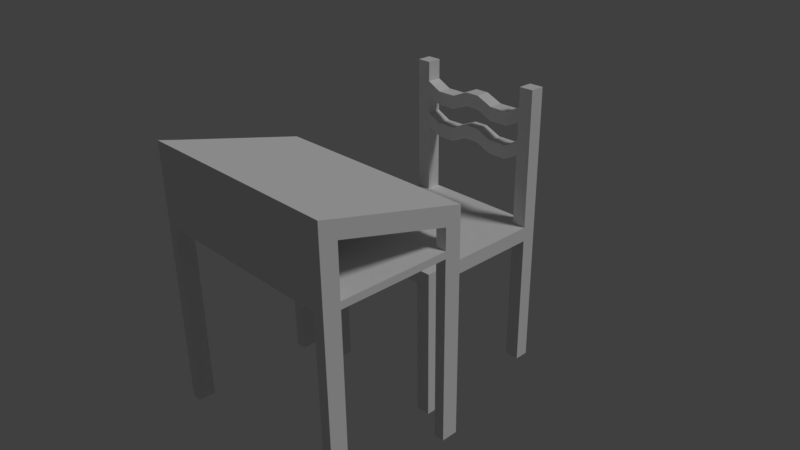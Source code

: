 # Source: Desk.blend  (saved by Blender 2.77.0; exported with 4.5.12 LTS)
import bpy
from mathutils import Matrix  # noqa: F401  (used for matrix-valued properties, if any)

bpy.ops.wm.read_factory_settings(use_empty=True)
scene = bpy.context.scene
scene.name = 'Scene'

# ---- collections
col_collection_1 = bpy.data.collections.new('Collection 1'); scene.collection.children.link(col_collection_1)
col_collection_2 = bpy.data.collections.new('Collection 2'); scene.collection.children.link(col_collection_2)

# ---- materials (node trees are filled in below, after node groups)
mat_chair = bpy.data.materials.new('chair')
mat_chair.alpha_threshold = 0.0
mat_chair.use_transparent_shadow = False
mat_chair.roughness = 0.5
mat_chair.line_color = (0.0, 0.0, 0.0, 1.0)
mat_desk = bpy.data.materials.new('desk')
mat_desk.alpha_threshold = 0.0
mat_desk.use_transparent_shadow = False
mat_desk.roughness = 0.5

# ---- material node trees

# ---- world
world_world = bpy.data.worlds.new('World'); scene.world = world_world
world_world.color = (0.05088, 0.05088, 0.05088)
world_world.use_sun_shadow = False
world_world.sun_shadow_jitter_overblur = 0.0
world_world.cycles.sampling_method = 'MANUAL'

# ---- cameras
cam_camera = bpy.data.cameras.new('Camera')
cam_camera.clip_end = 100.0
cam_camera.lens = 35.0
cam_camera.sensor_width = 32.0
cam_camera.sensor_height = 18.0
cam_camera.ortho_scale = 7.314
cam_camera.dof.focus_distance = 0.0
cam_camera.dof.aperture_fstop = 128.0

# ---- lights
light_lamp = bpy.data.lights.new('Lamp', 'SUN')
light_lamp.transmission_factor = 0.0
light_lamp.cutoff_distance = 30.0
light_lamp.angle = 0.1993
light_lamp.energy = 1.0
light_lamp.shadow_buffer_clip_start = 1.001
light_lamp.shadow_soft_size = 0.1
light_lamp.shadow_cascade_max_distance = 1000.0

# ---- meshes
me_cube = bpy.data.meshes.new('Cube')
me_cube.from_pydata([(-1.0, 2.384e-07, -0.1), (-1.0, 2.0, -0.1), (-1.0, 3.576e-07, 0.1), (-1.0, 2.0, 0.1), (-1.0, 0.2, -0.1), (-1.0, 1.8, -0.1), (-1.0, 0.2, 0.1), (-1.0, 1.8, 0.1), (-0.8, 2.0, -0.1), (-0.8, 2.384e-07, -0.1), (-0.8, 2.0, 0.1), (-0.8, 2.384e-07, 0.1), (-0.8, 1.8, 0.1), (-0.8, 0.2, 0.1), (-0.8, 1.8, -0.1), (-0.8, 0.2, -0.1), (-0.8, 2.0, -2.0), (-1.0, 2.0, -2.0), (-0.8, 2.384e-07, -2.0), (-1.0, 2.384e-07, -2.0), (-1.0, 1.8, -2.0), (-1.0, 0.2, -2.0), (-0.8, 1.8, -2.0), (-0.8, 0.2, -2.0), (-0.8, 2.0, 2.0), (-1.0, 2.0, 2.0), (-1.0, 1.8, 2.0), (-0.8, 1.8, 2.0), (-0.8, 1.8, 1.075), (-0.8, 1.8, 1.265), (-0.8, 1.8, 1.535), (-0.8, 1.8, 1.725), (-1.0, 1.8, 1.725), (-1.0, 1.8, 1.535), (-1.0, 1.8, 1.265), (-1.0, 1.8, 1.075), (-0.8, 2.0, 1.075), (-0.8, 2.0, 1.265), (-0.8, 2.0, 1.535), (-0.8, 2.0, 1.725), (-1.0, 2.0, 1.725), (-1.0, 2.0, 1.535), (-1.0, 2.0, 1.265), (-1.0, 2.0, 1.075), (-0.3324, 1.8, 1.625), (-0.6, 1.8, 1.625), (-0.1, 2.0, 1.535), (-0.3324, 2.0, 1.435), (-0.6, 2.0, 1.435), (-0.1, 1.8, 1.535), (-0.3324, 1.8, 1.435), (-0.6, 1.8, 1.435), (-0.6, 2.0, 0.975), (-0.3324, 2.0, 0.975), (-0.1, 2.0, 1.075), (-0.1, 1.8, 1.075), (-0.3324, 1.8, 0.975), (-0.6, 1.8, 0.975), (-0.6, 2.0, 1.165), (-0.3324, 2.0, 1.165), (-0.1, 2.0, 1.265), (-0.6, 1.8, 1.165), (-0.3324, 1.8, 1.165), (-0.1, 1.8, 1.265), (-0.1, 1.8, 1.725), (-0.6, 2.0, 1.625), (-0.3324, 2.0, 1.625), (-0.1, 2.0, 1.725), (1.0, 2.384e-07, -0.1), (1.0, 2.0, -0.1), (1.0, 3.576e-07, 0.1), (1.0, 2.0, 0.1), (0.0, 2.0, -0.1), (0.0, 1.192e-07, -0.1), (0.0, 2.0, 0.1), (0.0, -1.192e-07, 0.1), (1.0, 0.2, -0.1), (1.0, 1.8, -0.1), (1.0, 0.2, 0.1), (1.0, 1.8, 0.1), (0.0, 1.8, 0.1), (0.0, 0.2, 0.1), (0.0, 0.2, -0.1), (0.0, 1.8, -0.1), (0.8, 2.0, -0.1), (0.8, 2.384e-07, -0.1), (0.8, 2.0, 0.1), (0.8, 2.384e-07, 0.1), (0.8, 1.8, 0.1), (0.8, 0.2, 0.1), (0.8, 1.8, -0.1), (0.8, 0.2, -0.1), (0.8, 2.0, -2.0), (1.0, 2.0, -2.0), (0.8, 2.384e-07, -2.0), (1.0, 2.384e-07, -2.0), (1.0, 1.8, -2.0), (1.0, 0.2, -2.0), (0.8, 1.8, -2.0), (0.8, 0.2, -2.0), (0.8, 2.0, 2.0), (1.0, 2.0, 2.0), (1.0, 1.8, 2.0), (0.8, 1.8, 2.0), (0.8, 1.8, 1.075), (0.8, 1.8, 1.265), (0.8, 1.8, 1.535), (0.8, 1.8, 1.725), (1.0, 1.8, 1.725), (1.0, 1.8, 1.535), (1.0, 1.8, 1.265), (1.0, 1.8, 1.075), (0.8, 2.0, 1.075), (0.8, 2.0, 1.265), (0.8, 2.0, 1.535), (0.8, 2.0, 1.725), (1.0, 2.0, 1.725), (1.0, 2.0, 1.535), (1.0, 2.0, 1.265), (1.0, 2.0, 1.075), (0.0, 1.8, 1.075), (0.0, 1.8, 1.265), (0.0, 1.8, 1.535), (0.0, 1.8, 1.725), (0.0, 2.0, 1.075), (0.0, 2.0, 1.265), (0.0, 2.0, 1.535), (0.0, 2.0, 1.725), (0.3324, 1.8, 1.625), (0.6, 1.8, 1.625), (0.1, 2.0, 1.535), (0.3324, 2.0, 1.435), (0.6, 2.0, 1.435), (0.1, 1.8, 1.535), (0.3324, 1.8, 1.435), (0.6, 1.8, 1.435), (0.6, 2.0, 0.975), (0.3324, 2.0, 0.975), (0.1, 2.0, 1.075), (0.1, 1.8, 1.075), (0.3324, 1.8, 0.975), (0.6, 1.8, 0.975), (0.6, 2.0, 1.165), (0.3324, 2.0, 1.165), (0.1, 2.0, 1.265), (0.6, 1.8, 1.165), (0.3324, 1.8, 1.165), (0.1, 1.8, 1.265), (0.1, 1.8, 1.725), (0.6, 2.0, 1.625), (0.3324, 2.0, 1.625), (0.1, 2.0, 1.725)], [], [(8, 14, 22, 16), (13, 6, 2, 11), (9, 11, 2, 0), (5, 7, 3, 1), (10, 8, 1, 3), (0, 2, 6, 4), (4, 6, 7, 5), (32, 31, 27, 26), (12, 7, 6, 13), (15, 9, 18, 23), (14, 15, 4, 5), (83, 82, 15, 14), (72, 83, 14, 8), (80, 12, 13, 81), (74, 10, 12, 80), (74, 72, 8, 10), (73, 75, 11, 9), (81, 13, 11, 75), (82, 73, 9, 15), (23, 18, 19, 21), (16, 22, 20, 17), (14, 5, 20, 22), (5, 1, 17, 20), (1, 8, 16, 17), (4, 15, 23, 21), (9, 0, 19, 18), (0, 4, 21, 19), (24, 25, 26, 27), (31, 39, 24, 27), (40, 32, 26, 25), (39, 40, 25, 24), (10, 3, 43, 36), (36, 43, 42, 37), (37, 42, 41, 38), (38, 41, 40, 39), (3, 7, 35, 43), (43, 35, 34, 42), (42, 34, 33, 41), (41, 33, 32, 40), (12, 10, 36, 28), (55, 54, 124, 120), (29, 37, 38, 30), (50, 47, 46, 49), (7, 12, 28, 35), (35, 28, 29, 34), (34, 29, 30, 33), (33, 30, 31, 32), (39, 65, 48, 38), (54, 60, 125, 124), (64, 49, 122, 123), (60, 63, 121, 125), (51, 48, 47, 50), (63, 55, 120, 121), (64, 123, 127, 67), (30, 38, 48, 51), (67, 127, 126, 46), (49, 46, 126, 122), (31, 45, 65, 39), (65, 66, 47, 48), (45, 44, 66, 65), (66, 67, 46, 47), (29, 28, 57, 61), (61, 57, 56, 62), (62, 56, 55, 63), (37, 29, 61, 58), (58, 61, 62, 59), (59, 62, 63, 60), (36, 37, 58, 52), (52, 58, 59, 53), (53, 59, 60, 54), (28, 36, 52, 57), (57, 52, 53, 56), (56, 53, 54, 55), (44, 64, 67, 66), (31, 30, 51, 45), (45, 51, 50, 44), (44, 50, 49, 64), (84, 92, 98, 90), (89, 87, 70, 78), (85, 68, 70, 87), (77, 69, 71, 79), (86, 71, 69, 84), (68, 76, 78, 70), (76, 77, 79, 78), (108, 102, 103, 107), (88, 89, 78, 79), (91, 99, 94, 85), (90, 77, 76, 91), (83, 90, 91, 82), (72, 84, 90, 83), (80, 81, 89, 88), (74, 80, 88, 86), (74, 86, 84, 72), (73, 85, 87, 75), (81, 75, 87, 89), (82, 91, 85, 73), (99, 97, 95, 94), (92, 93, 96, 98), (90, 98, 96, 77), (77, 96, 93, 69), (69, 93, 92, 84), (76, 97, 99, 91), (85, 94, 95, 68), (68, 95, 97, 76), (100, 103, 102, 101), (107, 103, 100, 115), (116, 101, 102, 108), (115, 100, 101, 116), (86, 112, 119, 71), (112, 113, 118, 119), (113, 114, 117, 118), (114, 115, 116, 117), (71, 119, 111, 79), (119, 118, 110, 111), (118, 117, 109, 110), (117, 116, 108, 109), (88, 104, 112, 86), (139, 120, 124, 138), (105, 106, 114, 113), (134, 133, 130, 131), (79, 111, 104, 88), (111, 110, 105, 104), (110, 109, 106, 105), (109, 108, 107, 106), (120, 121, 125, 124), (122, 123, 127, 126), (115, 114, 132, 149), (138, 124, 125, 144), (148, 123, 122, 133), (144, 125, 121, 147), (135, 134, 131, 132), (147, 121, 120, 139), (148, 151, 127, 123), (106, 135, 132, 114), (151, 130, 126, 127), (133, 122, 126, 130), (107, 115, 149, 129), (149, 132, 131, 150), (129, 149, 150, 128), (150, 131, 130, 151), (105, 145, 141, 104), (145, 146, 140, 141), (146, 147, 139, 140), (113, 142, 145, 105), (142, 143, 146, 145), (143, 144, 147, 146), (112, 136, 142, 113), (136, 137, 143, 142), (137, 138, 144, 143), (104, 141, 136, 112), (141, 140, 137, 136), (140, 139, 138, 137), (128, 150, 151, 148), (107, 129, 135, 106), (129, 128, 134, 135), (128, 148, 133, 134)])
_uv = me_cube.uv_layers.new(name='UVMap')
_uv.uv.foreach_set('vector', [1.475, 0.7206, 1.55, 0.7206, 1.55, 1.559, 1.475, 1.559, 0.575, 1.559, 0.575, 1.647, 0.5, 1.647, 0.5, 1.559, -0.325, 0.8529, -0.325, 0.7647, -0.25, 0.7647, -0.25, 0.8529, 0.575, -0.1618, 0.575, -0.07353, 0.5, -0.07353, 0.5, -0.1618, -0.175, -0.1618, -0.175, -0.07353, -0.25, -0.07353, -0.25, -0.1618, 1.25, -0.1618, 1.25, -0.07353, 1.175, -0.07353, 1.175, -0.1618, 1.175, -0.1618, 1.175, -0.07353, 0.575, -0.07353, 0.575, -0.1618, 0.3969, 1.647, 0.3969, 1.559, 0.5, 1.559, 0.5, 1.647, 1.175, 1.559, 1.175, 1.647, 0.575, 1.647, 0.575, 1.559, 1.325, 0.7206, 1.25, 0.7206, 1.25, -0.1176, 1.325, -0.1176, 1.325, -0.2059, 1.925, -0.2059, 1.925, -0.1176, 1.325, -0.1176, 1.325, -0.5588, 1.925, -0.5588, 1.925, -0.2059, 1.325, -0.2059, 1.25, -0.5588, 1.325, -0.5588, 1.325, -0.2059, 1.25, -0.2059, 1.175, 1.206, 1.175, 1.559, 0.575, 1.559, 0.575, 1.206, 1.25, 1.206, 1.25, 1.559, 1.175, 1.559, 1.175, 1.206, 0.125, -0.1618, 0.125, -0.07353, -0.175, -0.07353, -0.175, -0.1618, -0.625, 0.8529, -0.625, 0.7647, -0.325, 0.7647, -0.325, 0.8529, 0.575, 1.206, 0.575, 1.559, 0.5, 1.559, 0.5, 1.206, 1.925, -0.5588, 2.0, -0.5588, 2.0, -0.2059, 1.925, -0.2059, 0.1625, 1.647, 0.1625, 1.735, 0.0875, 1.735, 0.0875, 1.647, 0.4625, 1.647, 0.4625, 1.735, 0.3875, 1.735, 0.3875, 1.647, 1.325, 0.7206, 1.4, 0.7206, 1.4, 1.559, 1.325, 1.559, 0.575, -0.1618, 0.5, -0.1618, 0.5, -1.0, 0.575, -1.0, -0.25, -0.07353, -0.175, -0.07353, -0.175, 0.7647, -0.25, 0.7647, 1.4, 0.7206, 1.475, 0.7206, 1.475, 1.559, 1.4, 1.559, -0.325, 0.8529, -0.25, 0.8529, -0.25, 1.691, -0.325, 1.691, 1.25, -0.1618, 1.175, -0.1618, 1.175, -1.0, 1.25, -1.0, 0.3125, 1.735, 0.2375, 1.735, 0.2375, 1.647, 0.3125, 1.647, -0.2125, 1.647, -0.1375, 1.647, -0.1375, 1.768, -0.2125, 1.768, 0.5, 0.6434, 0.575, 0.6434, 0.575, 0.7647, 0.5, 0.7647, -0.175, -0.8787, -0.25, -0.8787, -0.25, -1.0, -0.175, -1.0, -0.175, -0.1618, -0.25, -0.1618, -0.25, -0.5919, -0.175, -0.5919, -0.175, -0.5919, -0.25, -0.5919, -0.25, -0.6757, -0.175, -0.6757, -0.175, -0.6757, -0.25, -0.6757, -0.25, -0.7949, -0.175, -0.7949, -0.175, -0.7949, -0.25, -0.7949, -0.25, -0.8787, -0.175, -0.8787, 0.5, -0.07353, 0.575, -0.07353, 0.575, 0.3566, 0.5, 0.3566, 0.5, 0.3566, 0.575, 0.3566, 0.575, 0.4404, 0.5, 0.4404, 0.5, 0.4404, 0.575, 0.4404, 0.575, 0.5596, 0.5, 0.5596, 0.5, 0.5596, 0.575, 0.5596, 0.575, 0.6434, 0.5, 0.6434, 1.325, 1.989, 1.25, 1.989, 1.25, 1.559, 1.325, 1.559, 1.625, 0.1912, 1.7, 0.1912, 1.7, 0.2353, 1.625, 0.2353, -0.0625, 1.647, 0.0125, 1.647, 0.0125, 1.766, -0.0625, 1.766, 1.55, 1.5, 1.625, 1.5, 1.625, 1.603, 1.55, 1.603, -0.2125, 1.647, -0.2125, 1.559, 0.1531, 1.559, 0.1531, 1.647, 0.1531, 1.647, 0.1531, 1.559, 0.2244, 1.559, 0.2244, 1.647, 0.2244, 1.647, 0.2244, 1.559, 0.3256, 1.559, 0.3256, 1.647, 0.3256, 1.647, 0.3256, 1.559, 0.3969, 1.559, 0.3969, 1.647, -0.175, -0.8787, -0.1, -0.8346, -0.1, -0.7507, -0.175, -0.7949, 0.0875, -0.5919, 0.0875, -0.6757, 0.125, -0.6757, 0.125, -0.5919, 0.3969, 1.25, 0.3256, 1.25, 0.3256, 1.206, 0.3969, 1.206, 1.625, 0.9853, 1.55, 0.9853, 1.55, 0.9412, 1.625, 0.9412, 1.55, 1.382, 1.625, 1.382, 1.625, 1.5, 1.55, 1.5, 0.2244, 1.25, 0.1531, 1.25, 0.1531, 1.206, 0.2244, 1.206, 1.55, 0.2794, 1.55, 0.2353, 1.625, 0.2353, 1.625, 0.2794, 1.55, 1.294, 1.625, 1.294, 1.625, 1.382, 1.55, 1.382, 0.0875, -0.8787, 0.125, -0.8787, 0.125, -0.7949, 0.0875, -0.7949, 1.55, 1.603, 1.625, 1.603, 1.625, 1.647, 1.55, 1.647, 1.55, 0.5882, 1.55, 0.5, 1.625, 0.5, 1.625, 0.5882, -0.1, -0.8346, 0.0003668, -0.8346, 0.0003668, -0.7507, -0.1, -0.7507, 1.55, 0.5, 1.55, 0.3819, 1.625, 0.3819, 1.625, 0.5, 0.0003668, -0.8346, 0.0875, -0.8787, 0.0875, -0.7949, 0.0003668, -0.7507, 0.2244, 1.559, 0.1531, 1.559, 0.1156, 1.471, 0.1869, 1.471, 0.1869, 1.471, 0.1156, 1.471, 0.1156, 1.353, 0.1869, 1.353, 0.1869, 1.353, 0.1156, 1.353, 0.1531, 1.25, 0.2244, 1.25, 1.625, 1.294, 1.55, 1.294, 1.55, 1.206, 1.625, 1.206, 1.625, 1.206, 1.55, 1.206, 1.55, 1.088, 1.625, 1.088, 1.625, 1.088, 1.55, 1.088, 1.55, 0.9853, 1.625, 0.9853, -0.175, -0.5919, -0.175, -0.6757, -0.1, -0.6316, -0.1, -0.5478, -0.1, -0.5478, -0.1, -0.6316, 0.0003668, -0.6316, 0.0003668, -0.5478, 0.0003668, -0.5478, 0.0003668, -0.6316, 0.0875, -0.6757, 0.0875, -0.5919, 1.625, -0.1176, 1.7, -0.1176, 1.7, -0.02941, 1.625, -0.02941, 1.625, -0.02941, 1.7, -0.02941, 1.7, 0.08867, 1.625, 0.08867, 1.625, 0.08867, 1.7, 0.08867, 1.7, 0.1912, 1.625, 0.1912, 1.55, 0.3819, 1.55, 0.2794, 1.625, 0.2794, 1.625, 0.3819, 0.3969, 1.559, 0.3256, 1.559, 0.2881, 1.471, 0.3594, 1.471, 0.3594, 1.471, 0.2881, 1.471, 0.2881, 1.353, 0.3594, 1.353, 0.3594, 1.353, 0.2881, 1.353, 0.3256, 1.25, 0.3969, 1.25, 1.55, -0.1176, 1.55, 0.7206, 1.475, 0.7206, 1.475, -0.1176, 0.575, 0.8529, 0.5, 0.8529, 0.5, 0.7647, 0.575, 0.7647, -0.925, 0.8529, -1.0, 0.8529, -1.0, 0.7647, -0.925, 0.7647, -0.925, -0.07353, -1.0, -0.07353, -1.0, -0.1618, -0.925, -0.1618, 0.425, -0.1618, 0.5, -0.1618, 0.5, -0.07353, 0.425, -0.07353, -0.25, -0.07353, -0.325, -0.07353, -0.325, -0.1618, -0.25, -0.1618, -0.325, -0.07353, -0.925, -0.07353, -0.925, -0.1618, -0.325, -0.1618, 0.3969, 0.7647, 0.5, 0.7647, 0.5, 0.8529, 0.3969, 0.8529, 1.175, 0.8529, 0.575, 0.8529, 0.575, 0.7647, 1.175, 0.7647, 1.25, 1.559, 1.25, 0.7206, 1.325, 0.7206, 1.325, 1.559, 1.325, -0.9118, 1.325, -1.0, 1.925, -1.0, 1.925, -0.9118, 1.325, -0.5588, 1.325, -0.9118, 1.925, -0.9118, 1.925, -0.5588, 1.25, -0.5588, 1.25, -0.9118, 1.325, -0.9118, 1.325, -0.5588, 1.175, 1.206, 0.575, 1.206, 0.575, 0.8529, 1.175, 0.8529, 1.25, 1.206, 1.175, 1.206, 1.175, 0.8529, 1.25, 0.8529, 0.125, -0.1618, 0.425, -0.1618, 0.425, -0.07353, 0.125, -0.07353, -0.625, 0.8529, -0.925, 0.8529, -0.925, 0.7647, -0.625, 0.7647, 0.575, 1.206, 0.5, 1.206, 0.5, 0.8529, 0.575, 0.8529, 1.925, -0.5588, 1.925, -0.9118, 2.0, -0.9118, 2.0, -0.5588, 0.2375, 1.735, 0.1625, 1.735, 0.1625, 1.647, 0.2375, 1.647, 0.4625, 1.735, 0.4625, 1.647, 0.5375, 1.647, 0.5375, 1.735, 1.4, -0.1176, 1.4, 0.7206, 1.325, 0.7206, 1.325, -0.1176, -0.925, -0.07353, -0.925, 0.7647, -1.0, 0.7647, -1.0, -0.07353, 0.5, -0.07353, 0.5, 0.7647, 0.425, 0.7647, 0.425, -0.07353, 1.475, -0.1176, 1.475, 0.7206, 1.4, 0.7206, 1.4, -0.1176, -0.925, 0.8529, -0.925, 1.691, -1.0, 1.691, -1.0, 0.8529, -0.25, -0.07353, -0.25, 0.7647, -0.325, 0.7647, -0.325, -0.07353, 0.3875, 1.647, 0.3875, 1.735, 0.3125, 1.735, 0.3125, 1.647, -0.1375, 1.768, -0.1375, 1.647, -0.0625, 1.647, -0.0625, 1.768, -1.0, -0.8787, -1.0, -1.0, -0.925, -1.0, -0.925, -0.8787, 0.425, -0.8787, 0.425, -1.0, 0.5, -1.0, 0.5, -0.8787, 0.425, -0.1618, 0.425, -0.5919, 0.5, -0.5919, 0.5, -0.1618, 0.425, -0.5919, 0.425, -0.6757, 0.5, -0.6757, 0.5, -0.5919, 0.425, -0.6757, 0.425, -0.7949, 0.5, -0.7949, 0.5, -0.6757, 0.425, -0.7949, 0.425, -0.8787, 0.5, -0.8787, 0.5, -0.7949, -1.0, -0.1618, -1.0, -0.5919, -0.925, -0.5919, -0.925, -0.1618, -1.0, -0.5919, -1.0, -0.6757, -0.925, -0.6757, -0.925, -0.5919, -1.0, -0.6757, -1.0, -0.7949, -0.925, -0.7949, -0.925, -0.6757, -1.0, -0.7949, -1.0, -0.8787, -0.925, -0.8787, -0.925, -0.7949, 1.325, 1.989, 1.325, 1.559, 1.4, 1.559, 1.4, 1.989, 1.625, 0.2794, 1.625, 0.2353, 1.7, 0.2353, 1.7, 0.2794, 0.0875, 1.647, 0.0875, 1.766, 0.0125, 1.766, 0.0125, 1.647, 1.55, 1.794, 1.55, 1.691, 1.625, 1.691, 1.625, 1.794, -0.2125, 0.7647, 0.1531, 0.7647, 0.1531, 0.8529, -0.2125, 0.8529, 0.1531, 0.7647, 0.2244, 0.7647, 0.2244, 0.8529, 0.1531, 0.8529, 0.2244, 0.7647, 0.3256, 0.7647, 0.3256, 0.8529, 0.2244, 0.8529, 0.3256, 0.7647, 0.3969, 0.7647, 0.3969, 0.8529, 0.3256, 0.8529, 0.6087, 1.735, 0.5375, 1.735, 0.5375, 1.647, 0.6087, 1.647, 0.6087, 1.647, 0.68, 1.647, 0.68, 1.735, 0.6087, 1.735, 0.425, -0.8787, 0.425, -0.7949, 0.35, -0.7507, 0.35, -0.8346, 0.1625, -0.5919, 0.125, -0.5919, 0.125, -0.6757, 0.1625, -0.6757, 0.3969, 1.162, 0.3969, 1.206, 0.3256, 1.206, 0.3256, 1.162, 1.625, 0.8971, 1.625, 0.9412, 1.55, 0.9412, 1.55, 0.8971, 1.55, 1.912, 1.55, 1.794, 1.625, 1.794, 1.625, 1.912, 0.2244, 1.162, 0.2244, 1.206, 0.1531, 1.206, 0.1531, 1.162, 1.55, 0.1912, 1.625, 0.1912, 1.625, 0.2353, 1.55, 0.2353, 1.55, 2.0, 1.55, 1.912, 1.625, 1.912, 1.625, 2.0, 0.1625, -0.8787, 0.1625, -0.7949, 0.125, -0.7949, 0.125, -0.8787, 1.55, 1.691, 1.55, 1.647, 1.625, 1.647, 1.625, 1.691, 1.55, -0.1176, 1.625, -0.1176, 1.625, -0.02941, 1.55, -0.02941, 0.35, -0.8346, 0.35, -0.7507, 0.2496, -0.7507, 0.2496, -0.8346, 1.55, -0.02941, 1.625, -0.02941, 1.625, 0.08867, 1.55, 0.08867, 0.2496, -0.8346, 0.2496, -0.7507, 0.1625, -0.7949, 0.1625, -0.8787, 0.2244, 0.8529, 0.1869, 0.9412, 0.1156, 0.9412, 0.1531, 0.8529, 0.1869, 0.9412, 0.1869, 1.059, 0.1156, 1.059, 0.1156, 0.9412, 0.1869, 1.059, 0.2244, 1.162, 0.1531, 1.162, 0.1156, 1.059, 1.625, 0.5882, 1.625, 0.6765, 1.55, 0.6765, 1.55, 0.5882, 1.625, 0.6765, 1.625, 0.7945, 1.55, 0.7945, 1.55, 0.6765, 1.625, 0.7945, 1.625, 0.8971, 1.55, 0.8971, 1.55, 0.7945, 0.425, -0.5919, 0.35, -0.5478, 0.35, -0.6316, 0.425, -0.6757, 0.35, -0.5478, 0.2496, -0.5478, 0.2496, -0.6316, 0.35, -0.6316, 0.2496, -0.5478, 0.1625, -0.5919, 0.1625, -0.6757, 0.2496, -0.6316, 1.625, 0.5882, 1.625, 0.5, 1.7, 0.5, 1.7, 0.5882, 1.625, 0.5, 1.625, 0.3819, 1.7, 0.3819, 1.7, 0.5, 1.625, 0.3819, 1.625, 0.2794, 1.7, 0.2794, 1.7, 0.3819, 1.55, 0.08867, 1.625, 0.08867, 1.625, 0.1912, 1.55, 0.1912, 0.3969, 0.8529, 0.3594, 0.9412, 0.2881, 0.9412, 0.3256, 0.8529, 0.3594, 0.9412, 0.3594, 1.059, 0.2881, 1.059, 0.2881, 0.9412, 0.3594, 1.059, 0.3969, 1.162, 0.3256, 1.162, 0.2881, 1.059])
me_cube.materials.append(mat_chair)
me_cube.use_remesh_preserve_volume = False
me_cube.use_remesh_preserve_attributes = False
me_cube.use_mirror_vertex_groups = False
me_cube.update()
me_cube_001 = bpy.data.meshes.new('Cube.001')
me_cube_001.from_pydata([(-1.5, -2.0, 1.5), (-1.5, -2.0, 1.694), (-1.5, 0.0, 1.0), (-1.5, 0.0, 1.209), (-1.5, -1.767, 1.635), (-1.5, -0.2333, 1.265), (-1.5, -0.2333, 1.0), (-1.5, -1.767, 1.4), (-1.35, 0.0, 1.0), (-1.35, -2.0, 1.694), (-1.35, 0.0, 1.209), (-1.35, -2.0, 1.5), (-1.35, -1.767, 1.4), (-1.35, -0.2333, 1.0), (-1.35, -1.767, 1.635), (-1.35, -0.2333, 1.265), (-1.5, -1.767, -2.0), (-1.5, -2.0, -2.0), (-1.35, 0.0, -2.0), (-1.5, 0.0, -2.0), (-1.5, -0.2333, -2.0), (-1.35, -2.0, -2.0), (-1.35, -1.767, -2.0), (-1.35, -0.2333, -2.0), (-1.5, -2.0, 0.7), (-1.35, -2.0, 0.7), (-1.5, -1.767, 0.7), (-1.35, -1.767, 0.7), (-1.5, -0.2333, 0.7), (-1.35, -0.2333, 0.7), (-1.5, 0.0, 0.7), (-1.35, 0.0, 0.7), (-1.5, -2.0, 0.5998), (-1.5, -1.767, 0.5998), (-1.35, -1.767, 0.5998), (-1.35, -2.0, 0.5998), (-1.5, -0.2333, 0.5998), (-1.5, 0.0, 0.5998), (-1.35, -0.2333, 0.5998), (-1.35, 0.0, 0.5998), (-1.35, 0.0, -2.0), (-1.35, 0.0, 0.5998), (-1.35, 0.0, -2.0), (-1.35, 0.0, 0.5998), (1.5, -2.0, 1.5), (1.5, -2.0, 1.694), (1.5, 0.0, 1.0), (1.5, 0.0, 1.209), (0.0, 0.0, 1.209), (0.0, 0.0, 1.0), (0.0, -2.0, 1.694), (0.0, -2.0, 1.5), (1.5, -1.767, 1.635), (1.5, -0.2333, 1.265), (1.5, -0.2333, 1.0), (1.5, -1.767, 1.4), (0.0, -0.2333, 1.265), (0.0, -1.767, 1.635), (0.0, -0.2333, 1.0), (0.0, -1.767, 1.4), (1.35, 0.0, 1.0), (1.35, -2.0, 1.694), (1.35, 0.0, 1.209), (1.35, -2.0, 1.5), (1.35, -1.767, 1.4), (1.35, -0.2333, 1.0), (1.35, -1.767, 1.635), (1.35, -0.2333, 1.265), (1.5, -1.767, -2.0), (1.5, -2.0, -2.0), (1.35, 0.0, -2.0), (1.5, 0.0, -2.0), (1.5, -0.2333, -2.0), (1.35, -2.0, -2.0), (1.35, -1.767, -2.0), (1.35, -0.2333, -2.0), (1.5, -2.0, 0.7), (1.35, -2.0, 0.7), (1.5, -1.767, 0.7), (1.35, -1.767, 0.7), (1.5, -0.2333, 0.7), (1.35, -0.2333, 0.7), (1.5, 0.0, 0.7), (1.35, 0.0, 0.7), (0.0, -2.0, 0.7), (0.0, -1.767, 0.7), (0.0, -0.2333, 0.7), (0.0, 0.0, 0.7), (1.5, -2.0, 0.5998), (1.5, -1.767, 0.5998), (1.35, -1.767, 0.5998), (1.35, -2.0, 0.5998), (1.5, -0.2333, 0.5998), (1.5, 0.0, 0.5998), (1.35, -0.2333, 0.5998), (1.35, 0.0, 0.5998), (0.0, -1.767, 0.5998), (0.0, -2.0, 0.5998), (0.0, -0.2333, 0.5998), (0.0, 0.0, 0.5998), (1.35, 0.0, -2.0), (1.35, 0.0, 0.5998), (1.35, 0.0, -2.0), (1.35, 0.0, 0.5998)], [], [(5, 3, 2, 6), (9, 1, 0, 11), (15, 10, 3, 5), (13, 8, 49, 58), (10, 48, 49, 8), (12, 13, 58, 59), (9, 14, 4, 1), (14, 15, 5, 4), (1, 4, 7, 0), (4, 5, 6, 7), (57, 56, 15, 14), (50, 57, 14, 9), (7, 6, 13, 12), (35, 32, 17, 21), (3, 10, 8, 2), (38, 36, 20, 23), (56, 48, 10, 15), (50, 9, 11, 51), (17, 16, 22, 21), (20, 19, 40, 23), (32, 33, 16, 17), (36, 37, 19, 20), (33, 34, 22, 16), (39, 38, 23, 18), (34, 35, 21, 22), (37, 43, 42, 19), (7, 12, 27, 26), (0, 7, 26, 24), (11, 0, 24, 25), (2, 8, 31, 30), (8, 13, 29, 31), (6, 2, 30, 28), (13, 6, 28, 29), (31, 29, 86, 87), (27, 85, 86, 29), (24, 26, 33, 32), (25, 24, 32, 35), (30, 31, 41, 37), (51, 11, 25, 84), (28, 30, 37, 36), (33, 26, 28, 36), (34, 33, 36, 38), (38, 98, 96, 34), (39, 99, 98, 38), (34, 96, 97, 35), (35, 97, 84, 25), (39, 31, 87, 99), (12, 59, 85, 27), (27, 29, 28, 26), (53, 54, 46, 47), (61, 63, 44, 45), (67, 53, 47, 62), (65, 58, 49, 60), (62, 60, 49, 48), (64, 59, 58, 65), (61, 45, 52, 66), (66, 52, 53, 67), (45, 44, 55, 52), (52, 55, 54, 53), (57, 66, 67, 56), (50, 61, 66, 57), (55, 64, 65, 54), (91, 73, 69, 88), (47, 46, 60, 62), (94, 75, 72, 92), (56, 67, 62, 48), (50, 51, 63, 61), (69, 73, 74, 68), (72, 75, 100, 71), (88, 69, 68, 89), (92, 72, 71, 93), (89, 68, 74, 90), (95, 70, 75, 94), (90, 74, 73, 91), (93, 71, 102, 103), (55, 78, 79, 64), (44, 76, 78, 55), (63, 77, 76, 44), (46, 82, 83, 60), (60, 83, 81, 65), (54, 80, 82, 46), (65, 81, 80, 54), (83, 87, 86, 81), (79, 81, 86, 85), (76, 88, 89, 78), (77, 91, 88, 76), (82, 93, 101, 83), (51, 84, 77, 63), (80, 92, 93, 82), (89, 92, 80, 78), (90, 94, 92, 89), (94, 90, 96, 98), (95, 94, 98, 99), (90, 91, 97, 96), (91, 77, 84, 97), (95, 99, 87, 83), (64, 79, 85, 59), (79, 78, 80, 81)])
_uv = me_cube_001.uv_layers.new(name='UVMap')
_uv.uv.foreach_set('vector', [0.3193, 0.07729, 0.3614, 0.08736, 0.3614, 0.1251, 0.3193, 0.1251, 0.6054, 0.0, 0.6325, 0.0, 0.6325, 0.03495, 0.6054, 0.03495, 0.8765, 0.04312, 0.8765, 0.0, 0.9036, 0.0, 0.9036, 0.04312, 0.244, 0.9457, 0.244, 0.9877, 2.046e-08, 0.9877, 1.758e-08, 0.9457, 0.759, 0.973, 0.759, 0.7297, 0.7969, 0.7297, 0.7969, 0.973, 0.244, 0.6658, 0.244, 0.9457, 1.758e-08, 0.9457, 0.0, 0.6658, 0.8765, 0.3698, 0.8765, 0.3266, 0.9036, 0.3266, 0.9036, 0.3698, 0.8765, 0.3266, 0.8765, 0.04312, 0.9036, 0.04312, 0.9036, 0.3266, 0.0, 0.0, 0.04217, 0.01064, 0.04217, 0.05298, 0.0, 0.03495, 0.04217, 0.01064, 0.3193, 0.07729, 0.3193, 0.1251, 0.04217, 0.05298, 0.6325, 0.3266, 0.6325, 0.04312, 0.8765, 0.04312, 0.8765, 0.3266, 0.6325, 0.3698, 0.6325, 0.3266, 0.8765, 0.3266, 0.8765, 0.3698, 0.2711, 0.6658, 0.2711, 0.9457, 0.244, 0.9457, 0.244, 0.6658, 0.6054, 0.1972, 0.6325, 0.1972, 0.6325, 0.6658, 0.6054, 0.6658, 0.759, 1.0, 0.759, 0.973, 0.7969, 0.973, 0.7969, 1.0, 0.9458, 0.4686, 0.9729, 0.4686, 0.9729, 0.9371, 0.9458, 0.9371, 0.6325, 0.04312, 0.6325, 2.148e-08, 0.8765, 0.0, 0.8765, 0.04312, 0.3614, 2.148e-08, 0.6054, 0.0, 0.6054, 0.03495, 0.3614, 0.03495, 0.3163, 0.7198, 0.3163, 0.7618, 0.2892, 0.7618, 0.2892, 0.7198, 0.3434, 0.7198, 0.3434, 0.7618, 0.3163, 0.7618, 0.3163, 0.7198, 4.309e-08, 0.1972, 0.04217, 0.1972, 0.04217, 0.6658, 1.077e-07, 0.6658, 0.3193, 0.1972, 0.3614, 0.1972, 0.3614, 0.6658, 0.3193, 0.6658, 1.0, 0.4686, 0.9729, 0.4686, 0.9729, 0.0, 1.0, 0.0, 0.9036, 0.4686, 0.9458, 0.4686, 0.9458, 0.9371, 0.9036, 0.9371, 0.9458, 0.4686, 0.9036, 0.4686, 0.9036, 0.0, 0.9458, 4.297e-08, 0.9458, 0.0, 0.9729, 1.074e-08, 0.9729, 0.4686, 0.9458, 0.4686, 0.6325, 1.0, 0.6325, 0.973, 0.759, 0.973, 0.759, 1.0, 0.0, 0.03495, 0.04217, 0.05298, 0.04217, 0.1791, 2.154e-08, 0.1791, 0.6054, 0.03495, 0.6325, 0.03495, 0.6325, 0.1791, 0.6054, 0.1791, 0.7969, 1.0, 0.7969, 0.973, 0.8511, 0.973, 0.8511, 1.0, 0.3314, 0.7198, 0.2892, 0.7198, 0.2892, 0.6658, 0.3314, 0.6658, 0.3193, 0.1251, 0.3614, 0.1251, 0.3614, 0.1791, 0.3193, 0.1791, 0.3585, 0.7198, 0.3314, 0.7198, 0.3314, 0.6658, 0.3585, 0.6658, 0.3886, 0.9801, 0.3886, 0.9386, 0.6325, 0.9386, 0.6325, 0.9801, 0.3886, 0.6658, 0.6325, 0.6658, 0.6325, 0.9386, 0.3886, 0.9386, 2.154e-08, 0.1791, 0.04217, 0.1791, 0.04217, 0.1972, 4.309e-08, 0.1972, 0.6054, 0.1791, 0.6325, 0.1791, 0.6325, 0.1972, 0.6054, 0.1972, 0.8511, 1.0, 0.8511, 0.973, 0.8692, 0.973, 0.8692, 1.0, 0.3614, 0.03495, 0.6054, 0.03495, 0.6054, 0.1791, 0.3614, 0.1791, 0.3193, 0.1791, 0.3614, 0.1791, 0.3614, 0.1972, 0.3193, 0.1972, 0.04217, 0.1972, 0.04217, 0.1791, 0.3193, 0.1791, 0.3193, 0.1972, 0.8765, 0.4118, 0.9036, 0.4118, 0.9036, 0.6877, 0.8765, 0.6877, 0.8765, 0.6877, 0.6325, 0.6877, 0.6325, 0.4118, 0.8765, 0.4118, 0.8765, 0.7297, 0.6325, 0.7297, 0.6325, 0.6877, 0.8765, 0.6877, 0.8765, 0.4118, 0.6325, 0.4118, 0.6325, 0.3698, 0.8765, 0.3698, 0.6054, 0.1972, 0.3614, 0.1972, 0.3614, 0.1791, 0.6054, 0.1791, 0.2892, 0.9091, 0.2711, 0.9091, 0.2711, 0.6658, 0.2892, 0.6658, 0.6325, 0.973, 0.6325, 0.7297, 0.759, 0.7297, 0.759, 0.973, 0.3886, 0.6658, 0.3886, 0.9386, 0.3614, 0.9386, 0.3614, 0.6658, 0.3193, 0.07729, 0.3193, 0.1251, 0.3614, 0.1251, 0.3614, 0.08736, 0.6054, 0.0, 0.6054, 0.03495, 0.6325, 0.03495, 0.6325, 0.0, 0.8765, 0.04312, 0.9036, 0.04312, 0.9036, 0.0, 0.8765, 0.0, 0.244, 0.9457, 1.758e-08, 0.9457, 2.046e-08, 0.9877, 0.244, 0.9877, 0.759, 0.973, 0.7969, 0.973, 0.7969, 0.7297, 0.759, 0.7297, 0.244, 0.6658, 0.0, 0.6658, 1.758e-08, 0.9457, 0.244, 0.9457, 0.8765, 0.3698, 0.9036, 0.3698, 0.9036, 0.3266, 0.8765, 0.3266, 0.8765, 0.3266, 0.9036, 0.3266, 0.9036, 0.04312, 0.8765, 0.04312, 0.0, 0.0, 0.0, 0.03495, 0.04217, 0.05298, 0.04217, 0.01064, 0.04217, 0.01064, 0.04217, 0.05298, 0.3193, 0.1251, 0.3193, 0.07729, 0.6325, 0.3266, 0.8765, 0.3266, 0.8765, 0.04312, 0.6325, 0.04312, 0.6325, 0.3698, 0.8765, 0.3698, 0.8765, 0.3266, 0.6325, 0.3266, 0.2711, 0.6658, 0.244, 0.6658, 0.244, 0.9457, 0.2711, 0.9457, 0.6054, 0.1972, 0.6054, 0.6658, 0.6325, 0.6658, 0.6325, 0.1972, 0.759, 1.0, 0.7969, 1.0, 0.7969, 0.973, 0.759, 0.973, 0.9458, 0.4686, 0.9458, 0.9371, 0.9729, 0.9371, 0.9729, 0.4686, 0.6325, 0.04312, 0.8765, 0.04312, 0.8765, 0.0, 0.6325, 2.148e-08, 0.3614, 2.148e-08, 0.3614, 0.03495, 0.6054, 0.03495, 0.6054, 0.0, 0.3163, 0.7198, 0.2892, 0.7198, 0.2892, 0.7618, 0.3163, 0.7618, 0.3434, 0.7198, 0.3163, 0.7198, 0.3163, 0.7618, 0.3434, 0.7618, 4.309e-08, 0.1972, 1.077e-07, 0.6658, 0.04217, 0.6658, 0.04217, 0.1972, 0.3193, 0.1972, 0.3193, 0.6658, 0.3614, 0.6658, 0.3614, 0.1972, 1.0, 0.4686, 1.0, 0.0, 0.9729, 0.0, 0.9729, 0.4686, 0.9036, 0.4686, 0.9036, 0.9371, 0.9458, 0.9371, 0.9458, 0.4686, 0.9458, 0.4686, 0.9458, 4.297e-08, 0.9036, 0.0, 0.9036, 0.4686, 0.9458, 0.0, 0.9458, 0.4686, 0.9729, 0.4686, 0.9729, 1.074e-08, 0.6325, 1.0, 0.759, 1.0, 0.759, 0.973, 0.6325, 0.973, 0.0, 0.03495, 2.154e-08, 0.1791, 0.04217, 0.1791, 0.04217, 0.05298, 0.6054, 0.03495, 0.6054, 0.1791, 0.6325, 0.1791, 0.6325, 0.03495, 0.7969, 1.0, 0.8511, 1.0, 0.8511, 0.973, 0.7969, 0.973, 0.3314, 0.7198, 0.3314, 0.6658, 0.2892, 0.6658, 0.2892, 0.7198, 0.3193, 0.1251, 0.3193, 0.1791, 0.3614, 0.1791, 0.3614, 0.1251, 0.3585, 0.7198, 0.3585, 0.6658, 0.3314, 0.6658, 0.3314, 0.7198, 0.3886, 0.9801, 0.6325, 0.9801, 0.6325, 0.9386, 0.3886, 0.9386, 0.3886, 0.6658, 0.3886, 0.9386, 0.6325, 0.9386, 0.6325, 0.6658, 2.154e-08, 0.1791, 4.309e-08, 0.1972, 0.04217, 0.1972, 0.04217, 0.1791, 0.6054, 0.1791, 0.6054, 0.1972, 0.6325, 0.1972, 0.6325, 0.1791, 0.8511, 1.0, 0.8692, 1.0, 0.8692, 0.973, 0.8511, 0.973, 0.3614, 0.03495, 0.3614, 0.1791, 0.6054, 0.1791, 0.6054, 0.03495, 0.3193, 0.1791, 0.3193, 0.1972, 0.3614, 0.1972, 0.3614, 0.1791, 0.04217, 0.1972, 0.3193, 0.1972, 0.3193, 0.1791, 0.04217, 0.1791, 0.8765, 0.4118, 0.8765, 0.6877, 0.9036, 0.6877, 0.9036, 0.4118, 0.8765, 0.6877, 0.8765, 0.4118, 0.6325, 0.4118, 0.6325, 0.6877, 0.8765, 0.7297, 0.8765, 0.6877, 0.6325, 0.6877, 0.6325, 0.7297, 0.8765, 0.4118, 0.8765, 0.3698, 0.6325, 0.3698, 0.6325, 0.4118, 0.6054, 0.1972, 0.6054, 0.1791, 0.3614, 0.1791, 0.3614, 0.1972, 0.2892, 0.9091, 0.2892, 0.6658, 0.2711, 0.6658, 0.2711, 0.9091, 0.6325, 0.973, 0.759, 0.973, 0.759, 0.7297, 0.6325, 0.7297, 0.3886, 0.6658, 0.3614, 0.6658, 0.3614, 0.9386, 0.3886, 0.9386])
me_cube_001.materials.append(mat_desk)
me_cube_001.use_remesh_preserve_volume = False
me_cube_001.use_remesh_preserve_attributes = False
me_cube_001.use_mirror_vertex_groups = False
me_cube_001.update()

# ---- objects
ob_chair = bpy.data.objects.new('chair', me_cube)
ob_lamp = bpy.data.objects.new('Lamp', light_lamp)
ob_camera = bpy.data.objects.new('Camera', cam_camera)
ob_desk = bpy.data.objects.new('desk', me_cube_001)

# ---- transforms, parenting, visibility, modifiers, constraints
ob_chair.location = (0.0, 0.0, 0.0)
ob_chair.lock_rotations_4d = False
ob_chair.empty_display_type = 'ARROWS'
ob_chair.lineart.crease_threshold = 0.0
ob_lamp.location = (4.076, 1.005, 5.904)
ob_lamp.rotation_euler = (0.6503, 0.05522, 1.866)
ob_lamp.lock_rotations_4d = False
ob_lamp.empty_display_type = 'ARROWS'
ob_lamp.color = (0.0, 0.0, 0.0, 0.0)
ob_lamp.lineart.crease_threshold = 0.0
ob_camera.location = (7.481, -6.508, 5.344)
ob_camera.rotation_euler = (1.109, 0.01082, 0.8149)
ob_camera.lock_rotations_4d = False
ob_camera.empty_display_type = 'ARROWS'
ob_camera.color = (0.0, 0.0, 0.0, 0.0)
ob_camera.display_type = 'WIRE'
ob_camera.lineart.crease_threshold = 0.0
ob_desk.location = (0.0, 0.0, 0.0)
ob_desk.lineart.crease_threshold = 0.0

# ---- collection membership
col_collection_1.objects.link(ob_chair)
col_collection_1.objects.link(ob_lamp)
col_collection_1.objects.link(ob_camera)
col_collection_2.objects.link(ob_desk)

# ---- scene / render settings (as saved in the file)
scene.camera = ob_camera
scene.frame_start = 1; scene.frame_end = 250; scene.frame_set(1)
scene.render.engine = 'BLENDER_EEVEE_NEXT'
scene.render.resolution_percentage = 50
scene.render.dither_intensity = 0.0
scene.cycles.use_denoising = False
scene.cycles.samples = 128
scene.cycles.sampling_pattern = 'TABULATED_SOBOL'
scene.cycles.light_sampling_threshold = 0.0
scene.cycles.use_adaptive_sampling = False
scene.cycles.use_light_tree = False
scene.cycles.blur_glossy = 0.0
scene.cycles.sample_clamp_indirect = 0.0
scene.view_settings.view_transform = 'Standard'
bpy.context.view_layer.update()
